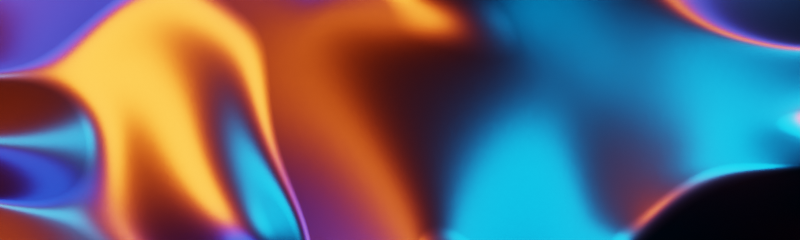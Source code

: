 # Source: render.blend  (saved by Blender 2.83.19; exported with 4.5.12 LTS)
import bpy
from mathutils import Matrix  # noqa: F401  (used for matrix-valued properties, if any)

bpy.ops.wm.read_factory_settings(use_empty=True)
scene = bpy.context.scene
scene.name = 'Scene'

# ---- collections
col_collection = bpy.data.collections.new('Collection'); scene.collection.children.link(col_collection)

# ---- materials (node trees are filled in below, after node groups)
mat_material_001 = bpy.data.materials.new('Material.001')

# ---- node groups
ng_nodegroup = bpy.data.node_groups.new('NodeGroup', 'ShaderNodeTree')
_s = ng_nodegroup.interface.new_socket(name='Value', in_out='OUTPUT', socket_type='NodeSocketFloat')
_s.default_value = 62.0
_s = ng_nodegroup.interface.new_socket(name='Value', in_out='INPUT', socket_type='NodeSocketFloat')
_s.default_value = 62.0
_N = ng_nodegroup.nodes; _L = ng_nodegroup.links
n0 = _N.new('NodeGroupOutput'); n0.name = 'Group Output'; n0.location = (200, 60)
n1 = _N.new('NodeGroupInput'); n1.name = 'Group Input'; n1.location = (-200, 60)
_L.new(n1.outputs[0], n0.inputs[0])
n0.is_active_output = True

# ---- material node trees
mat_material_001.use_nodes = True; mat_material_001.node_tree.nodes.clear()
_N = mat_material_001.node_tree.nodes; _L = mat_material_001.node_tree.links
n0 = _N.new('ShaderNodeBsdfPrincipled'); n0.name = 'Principled BSDF'; n0.location = (759, 424)
n0.distribution = 'GGX'
n0.subsurface_method = 'BURLEY'
n0.inputs[0].default_value = (0.0405, 0.0405, 0.0405, 1.0)
n0.inputs[1].default_value = 1.0
n0.inputs[2].default_value = 0.3432
n0.inputs[3].default_value = 1.45
n0.inputs[20].default_value = 0.0
n0.inputs[27].default_value = (0.0, 0.0, 0.0, 1.0)
n0.inputs[28].default_value = 1.0
n1 = _N.new('ShaderNodeOutputMaterial'); n1.name = 'Material Output'; n1.location = (1132, 435)
n2 = _N.new('ShaderNodeGroup'); n2.name = 'Group'; n2.location = (-1002, 600)
n2.node_tree = ng_nodegroup
n2.inputs[0].default_value = 78.8
n3 = _N.new('ShaderNodeMapping'); n3.name = 'Mapping'; n3.location = (-562, 421)
n4 = _N.new('ShaderNodeTexNoise'); n4.name = 'Noise Texture'; n4.location = (-321, 422)
n4.inputs[2].default_value = 0.2
n4.inputs[3].default_value = 0.4
n4.inputs[8].default_value = 0.4
n5 = _N.new('ShaderNodeMapping'); n5.name = 'Mapping.001'; n5.location = (-559, 66)
n6 = _N.new('ShaderNodeVectorMath'); n6.name = 'Vector Math'; n6.location = (-845, 320)
n6.inputs[1].default_value = (0.0, 0.0, 0.4894)
n7 = _N.new('ShaderNodeTexCoord'); n7.name = 'Texture Coordinate'; n7.location = (-1147, 171)
n8 = _N.new('ShaderNodeTexNoise'); n8.name = 'Noise Texture.001'; n8.location = (-317, 67)
n8.inputs[2].default_value = 0.2
n8.inputs[3].default_value = 0.4
n8.inputs[8].default_value = 0.4
n9 = _N.new('ShaderNodeMath'); n9.name = 'Math.002'; n9.location = (123, 177)
n9.inputs[2].default_value = 0.0
n10 = _N.new('ShaderNodeMath'); n10.name = 'Math.001'; n10.location = (221, 492)
n10.operation = 'MULTIPLY'
n10.inputs[1].default_value = 12.5
n10.inputs[2].default_value = 0.0
n11 = _N.new('ShaderNodeMath'); n11.name = 'Math'; n11.location = (430, 482)
n11.operation = 'SINE'
n11.inputs[2].default_value = 0.0
n12 = _N.new('ShaderNodeBump'); n12.name = 'Bump'; n12.location = (589, 332)
n12.inputs[1].default_value = 2.8
n12.inputs[2].default_value = 1.0
n13 = _N.new('ShaderNodeMath'); n13.name = 'Math.004'; n13.location = (-97, 66)
n13.operation = 'MULTIPLY'
n13.inputs[1].default_value = 0.484
n13.inputs[2].default_value = 0.0
n14 = _N.new('ShaderNodeMath'); n14.name = 'Math.003'; n14.location = (-97, 255)
n14.operation = 'MULTIPLY'
n14.inputs[1].default_value = 0.5106
n14.inputs[2].default_value = 0.0
n15 = _N.new('ShaderNodeVectorMath'); n15.name = 'Vector Math.001'; n15.location = (-844, 3)
n15.inputs[1].default_value = (0.0, 0.0, -0.5106)
_L.new(n7.outputs[3], n6.inputs[0])
_L.new(n10.outputs[0], n11.inputs[0])
_L.new(n0.outputs[0], n1.inputs[0])
_L.new(n3.outputs[0], n4.inputs[0])
_L.new(n11.outputs[0], n12.inputs[3])
_L.new(n12.outputs[0], n0.inputs[5])
_L.new(n2.outputs[0], n3.inputs[1])
_L.new(n6.outputs[0], n3.inputs[0])
_L.new(n5.outputs[0], n8.inputs[0])
_L.new(n7.outputs[3], n15.inputs[0])
_L.new(n15.outputs[0], n5.inputs[0])
_L.new(n2.outputs[0], n5.inputs[1])
_L.new(n4.outputs[0], n14.inputs[0])
_L.new(n8.outputs[0], n13.inputs[0])
_L.new(n9.outputs[0], n10.inputs[0])
_L.new(n13.outputs[0], n9.inputs[1])
_L.new(n14.outputs[0], n9.inputs[0])
_L.new(n15.outputs[0], n5.inputs[2])
_L.new(n6.outputs[0], n3.inputs[2])
n1.is_active_output = True

# ---- world
world_world = bpy.data.worlds.new('World'); scene.world = world_world
world_world.use_nodes = True; world_world.node_tree.nodes.clear()
_N = world_world.node_tree.nodes; _L = world_world.node_tree.links
n0 = _N.new('ShaderNodeOutputWorld'); n0.name = 'World Output'; n0.location = (300, 300)
n1 = _N.new('ShaderNodeBackground'); n1.name = 'Background'; n1.location = (10, 300)
n1.inputs[0].default_value = (1.0, 1.0, 1.0, 1.0)
n1.inputs[1].default_value = 0.0
_L.new(n1.outputs[0], n0.inputs[0])
n0.is_active_output = True
world_world.color = (0.05088, 0.05088, 0.05088)
world_world.use_sun_shadow = False
world_world.sun_shadow_jitter_overblur = 0.0

# ---- cameras
cam_camera = bpy.data.cameras.new('Camera')
cam_camera.clip_end = 100.0
cam_camera.ortho_scale = 7.314

# ---- lights
light_point = bpy.data.lights.new('Point', 'POINT')
light_point.color = (0.0, 0.328, 1.0)
light_point.transmission_factor = 0.0
light_point.energy = 7000.0
light_point.shadow_soft_size = 1.25
light_point.shadow_maximum_resolution = 0.006
light_point.use_absolute_resolution = True
light_point_001 = bpy.data.lights.new('Point.001', 'POINT')
light_point_001.color = (0.0, 0.06876, 1.0)
light_point_001.transmission_factor = 0.0
light_point_001.energy = 3000.0
light_point_001.shadow_soft_size = 1.25
light_point_001.shadow_maximum_resolution = 0.006
light_point_001.use_absolute_resolution = True
light_point_002 = bpy.data.lights.new('Point.002', 'POINT')
light_point_002.color = (0.9911, 0.09531, 0.006512)
light_point_002.transmission_factor = 0.0
light_point_002.energy = 2e+04
light_point_002.shadow_soft_size = 1.25
light_point_002.shadow_maximum_resolution = 0.006
light_point_002.use_absolute_resolution = True

# ---- meshes
me_plane = bpy.data.meshes.new('Plane')
me_plane.from_pydata([(-3.277, -1.0, 0.0), (3.277, -1.0, 0.0), (-3.277, 1.0, 0.0), (3.277, 1.0, 0.0)], [], [(0, 1, 3, 2)])
_uv = me_plane.uv_layers.new(name='UVMap')
_uv.uv.foreach_set('vector', [0.0, 0.0, 1.0, 0.0, 1.0, 1.0, 0.0, 1.0])
me_plane.materials.append(mat_material_001)
me_plane.use_remesh_fix_poles = True
me_plane.use_remesh_preserve_attributes = False
me_plane.use_mirror_vertex_groups = False
me_plane.update()

# ---- objects
ob_camera = bpy.data.objects.new('Camera', cam_camera)
ob_plane = bpy.data.objects.new('Plane', me_plane)
ob_point = bpy.data.objects.new('Point', light_point)
ob_point_001 = bpy.data.objects.new('Point.001', light_point_001)
ob_point_002 = bpy.data.objects.new('Point.002', light_point_002)

# ---- transforms, parenting, visibility, modifiers, constraints
ob_camera.location = (0.0, 0.0, 9.068)
ob_camera.lock_rotations_4d = False
ob_camera.empty_display_type = 'ARROWS'
ob_camera.color = (0.0, 0.0, 0.0, 0.0)
ob_camera.display_type = 'WIRE'
ob_camera.lineart.crease_threshold = 0.0
ob_plane.location = (0.0, 0.0, 0.0)
ob_plane.scale = (1.001, 0.9833, 1.004)
ob_plane.lineart.crease_threshold = 0.0
ob_point.location = (2.569, 1.21, 0.979)
ob_point.lineart.crease_threshold = 0.0
ob_point_001.location = (-1.306, -2.04, 0.979)
ob_point_001.lineart.crease_threshold = 0.0
ob_point_002.location = (-3.102, 0.4483, 2.092)
ob_point_002.lineart.crease_threshold = 0.0

# ---- collection membership
col_collection.objects.link(ob_camera)
col_collection.objects.link(ob_plane)
col_collection.objects.link(ob_point)
col_collection.objects.link(ob_point_001)
col_collection.objects.link(ob_point_002)

# ---- scene / render settings (as saved in the file)
scene.camera = ob_camera
scene.frame_start = 1; scene.frame_end = 48; scene.frame_set(24)
scene.render.engine = 'CYCLES'
scene.render.resolution_x = 854
scene.render.resolution_y = 256
scene.render.film_transparent = True
scene.render.use_compositing = False
scene.cycles.use_denoising = False
scene.cycles.samples = 128
scene.cycles.sampling_pattern = 'TABULATED_SOBOL'
scene.cycles.use_adaptive_sampling = False
scene.cycles.use_light_tree = False
scene.cycles.max_bounces = 6
scene.view_settings.look = 'Medium High Contrast'
scene.view_settings.view_transform = 'Filmic'
bpy.context.view_layer.update()
